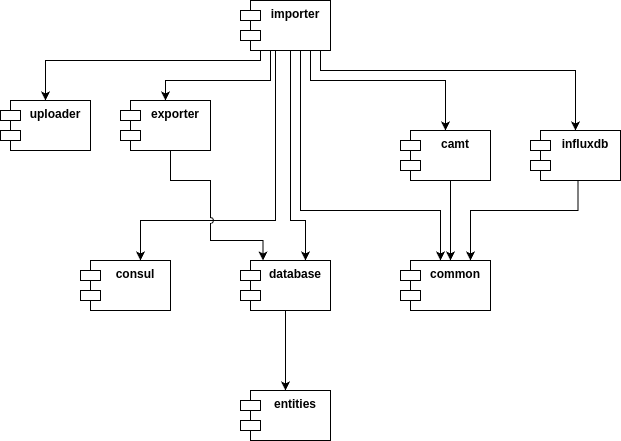

The diagram above was exported from draw.io. Its source (the exported page's mxGraphModel, read from the mxfile embedded in the PNG):
<mxGraphModel dx="1434" dy="807" grid="1" gridSize="10" guides="1" tooltips="1" connect="1" arrows="1" fold="1" page="1" pageScale="1" pageWidth="827" pageHeight="1169" math="0" shadow="0">
  <root>
    <mxCell id="0" />
    <mxCell id="1" parent="0" />
    <mxCell id="2" value="consul" style="shape=module;align=left;spacingLeft=20;align=center;verticalAlign=top;whiteSpace=wrap;html=1;fontStyle=1" vertex="1" parent="1">
      <mxGeometry x="110" y="440" width="90" height="50" as="geometry" />
    </mxCell>
    <mxCell id="3" value="" style="edgeStyle=orthogonalEdgeStyle;rounded=0;orthogonalLoop=1;jettySize=auto;html=1;" edge="1" source="4" target="6" parent="1">
      <mxGeometry relative="1" as="geometry" />
    </mxCell>
    <mxCell id="4" value="database" style="shape=module;align=left;spacingLeft=20;align=center;verticalAlign=top;whiteSpace=wrap;html=1;fontStyle=1" vertex="1" parent="1">
      <mxGeometry x="270" y="440" width="90" height="50" as="geometry" />
    </mxCell>
    <mxCell id="5" value="common" style="shape=module;align=left;spacingLeft=20;align=center;verticalAlign=top;whiteSpace=wrap;html=1;fontStyle=1" vertex="1" parent="1">
      <mxGeometry x="430" y="440" width="90" height="50" as="geometry" />
    </mxCell>
    <mxCell id="6" value="entities" style="shape=module;align=left;spacingLeft=20;align=center;verticalAlign=top;whiteSpace=wrap;html=1;fontStyle=1" vertex="1" parent="1">
      <mxGeometry x="270" y="570" width="90" height="50" as="geometry" />
    </mxCell>
    <mxCell id="7" style="edgeStyle=orthogonalEdgeStyle;rounded=0;orthogonalLoop=1;jettySize=auto;html=1;" edge="1" source="8" target="5" parent="1">
      <mxGeometry relative="1" as="geometry">
        <Array as="points">
          <mxPoint x="480" y="400" />
          <mxPoint x="480" y="400" />
        </Array>
      </mxGeometry>
    </mxCell>
    <mxCell id="8" value="camt" style="shape=module;align=left;spacingLeft=20;align=center;verticalAlign=top;whiteSpace=wrap;html=1;fontStyle=1" vertex="1" parent="1">
      <mxGeometry x="430" y="310" width="90" height="50" as="geometry" />
    </mxCell>
    <mxCell id="9" style="edgeStyle=orthogonalEdgeStyle;rounded=0;orthogonalLoop=1;jettySize=auto;html=1;entryX=0.75;entryY=0;entryDx=0;entryDy=0;" edge="1" parent="1">
      <mxGeometry relative="1" as="geometry">
        <mxPoint x="607.509708737864" y="360" as="sourcePoint" />
        <mxPoint x="500" y="440" as="targetPoint" />
        <Array as="points">
          <mxPoint x="607.5" y="390" />
          <mxPoint x="499.5" y="390" />
        </Array>
      </mxGeometry>
    </mxCell>
    <mxCell id="10" value="influxdb" style="shape=module;align=left;spacingLeft=20;align=center;verticalAlign=top;whiteSpace=wrap;html=1;fontStyle=1" vertex="1" parent="1">
      <mxGeometry x="560" y="310" width="90" height="50" as="geometry" />
    </mxCell>
    <mxCell id="11" style="edgeStyle=orthogonalEdgeStyle;rounded=0;orthogonalLoop=1;jettySize=auto;html=1;entryX=0.5;entryY=0;entryDx=0;entryDy=0;" edge="1" parent="1">
      <mxGeometry relative="1" as="geometry">
        <Array as="points">
          <mxPoint x="320" y="400" />
          <mxPoint x="335" y="400" />
        </Array>
        <mxPoint x="320" y="230" as="sourcePoint" />
        <mxPoint x="335" y="440" as="targetPoint" />
      </mxGeometry>
    </mxCell>
    <mxCell id="12" style="edgeStyle=orthogonalEdgeStyle;rounded=0;orthogonalLoop=1;jettySize=auto;html=1;" edge="1" parent="1">
      <mxGeometry relative="1" as="geometry">
        <Array as="points">
          <mxPoint x="305" y="400" />
          <mxPoint x="170" y="400" />
        </Array>
        <mxPoint x="304.9999999999999" y="230" as="sourcePoint" />
        <mxPoint x="169.9999999999999" y="440" as="targetPoint" />
      </mxGeometry>
    </mxCell>
    <mxCell id="13" style="edgeStyle=orthogonalEdgeStyle;rounded=0;orthogonalLoop=1;jettySize=auto;html=1;" edge="1" parent="1">
      <mxGeometry relative="1" as="geometry">
        <mxPoint x="350" y="230" as="sourcePoint" />
        <mxPoint x="470" y="440" as="targetPoint" />
        <Array as="points">
          <mxPoint x="330" y="230" />
          <mxPoint x="330" y="390" />
          <mxPoint x="470" y="390" />
          <mxPoint x="470" y="440" />
        </Array>
      </mxGeometry>
    </mxCell>
    <mxCell id="14" style="edgeStyle=orthogonalEdgeStyle;rounded=0;orthogonalLoop=1;jettySize=auto;html=1;" edge="1" source="18" target="8" parent="1">
      <mxGeometry relative="1" as="geometry">
        <Array as="points">
          <mxPoint x="340" y="260" />
          <mxPoint x="475" y="260" />
        </Array>
      </mxGeometry>
    </mxCell>
    <mxCell id="15" style="edgeStyle=orthogonalEdgeStyle;rounded=0;orthogonalLoop=1;jettySize=auto;html=1;" edge="1" source="18" target="10" parent="1">
      <mxGeometry relative="1" as="geometry">
        <Array as="points">
          <mxPoint x="350" y="250" />
          <mxPoint x="605" y="250" />
        </Array>
      </mxGeometry>
    </mxCell>
    <mxCell id="16" style="edgeStyle=orthogonalEdgeStyle;rounded=0;orthogonalLoop=1;jettySize=auto;html=1;" edge="1" source="18" target="20" parent="1">
      <mxGeometry relative="1" as="geometry">
        <Array as="points">
          <mxPoint x="300" y="260" />
          <mxPoint x="195" y="260" />
        </Array>
      </mxGeometry>
    </mxCell>
    <mxCell id="17" style="edgeStyle=orthogonalEdgeStyle;rounded=0;orthogonalLoop=1;jettySize=auto;html=1;" edge="1" source="18" target="21" parent="1">
      <mxGeometry relative="1" as="geometry">
        <Array as="points">
          <mxPoint x="290" y="240" />
          <mxPoint x="75" y="240" />
        </Array>
      </mxGeometry>
    </mxCell>
    <mxCell id="18" value="importer" style="shape=module;align=left;spacingLeft=20;align=center;verticalAlign=top;whiteSpace=wrap;html=1;fontStyle=1" vertex="1" parent="1">
      <mxGeometry x="270" y="180" width="90" height="50" as="geometry" />
    </mxCell>
    <mxCell id="19" style="edgeStyle=orthogonalEdgeStyle;rounded=0;orthogonalLoop=1;jettySize=auto;html=1;entryX=0.25;entryY=0;entryDx=0;entryDy=0;jumpStyle=arc;" edge="1" source="20" target="4" parent="1">
      <mxGeometry relative="1" as="geometry">
        <Array as="points">
          <mxPoint x="200" y="360" />
          <mxPoint x="240" y="360" />
          <mxPoint x="240" y="420" />
          <mxPoint x="293" y="420" />
        </Array>
      </mxGeometry>
    </mxCell>
    <mxCell id="20" value="exporter" style="shape=module;align=left;spacingLeft=20;align=center;verticalAlign=top;whiteSpace=wrap;html=1;fontStyle=1" vertex="1" parent="1">
      <mxGeometry x="150" y="280" width="90" height="50" as="geometry" />
    </mxCell>
    <mxCell id="21" value="uploader" style="shape=module;align=left;spacingLeft=20;align=center;verticalAlign=top;whiteSpace=wrap;html=1;fontStyle=1" vertex="1" parent="1">
      <mxGeometry x="30" y="280" width="90" height="50" as="geometry" />
    </mxCell>
  </root>
</mxGraphModel>